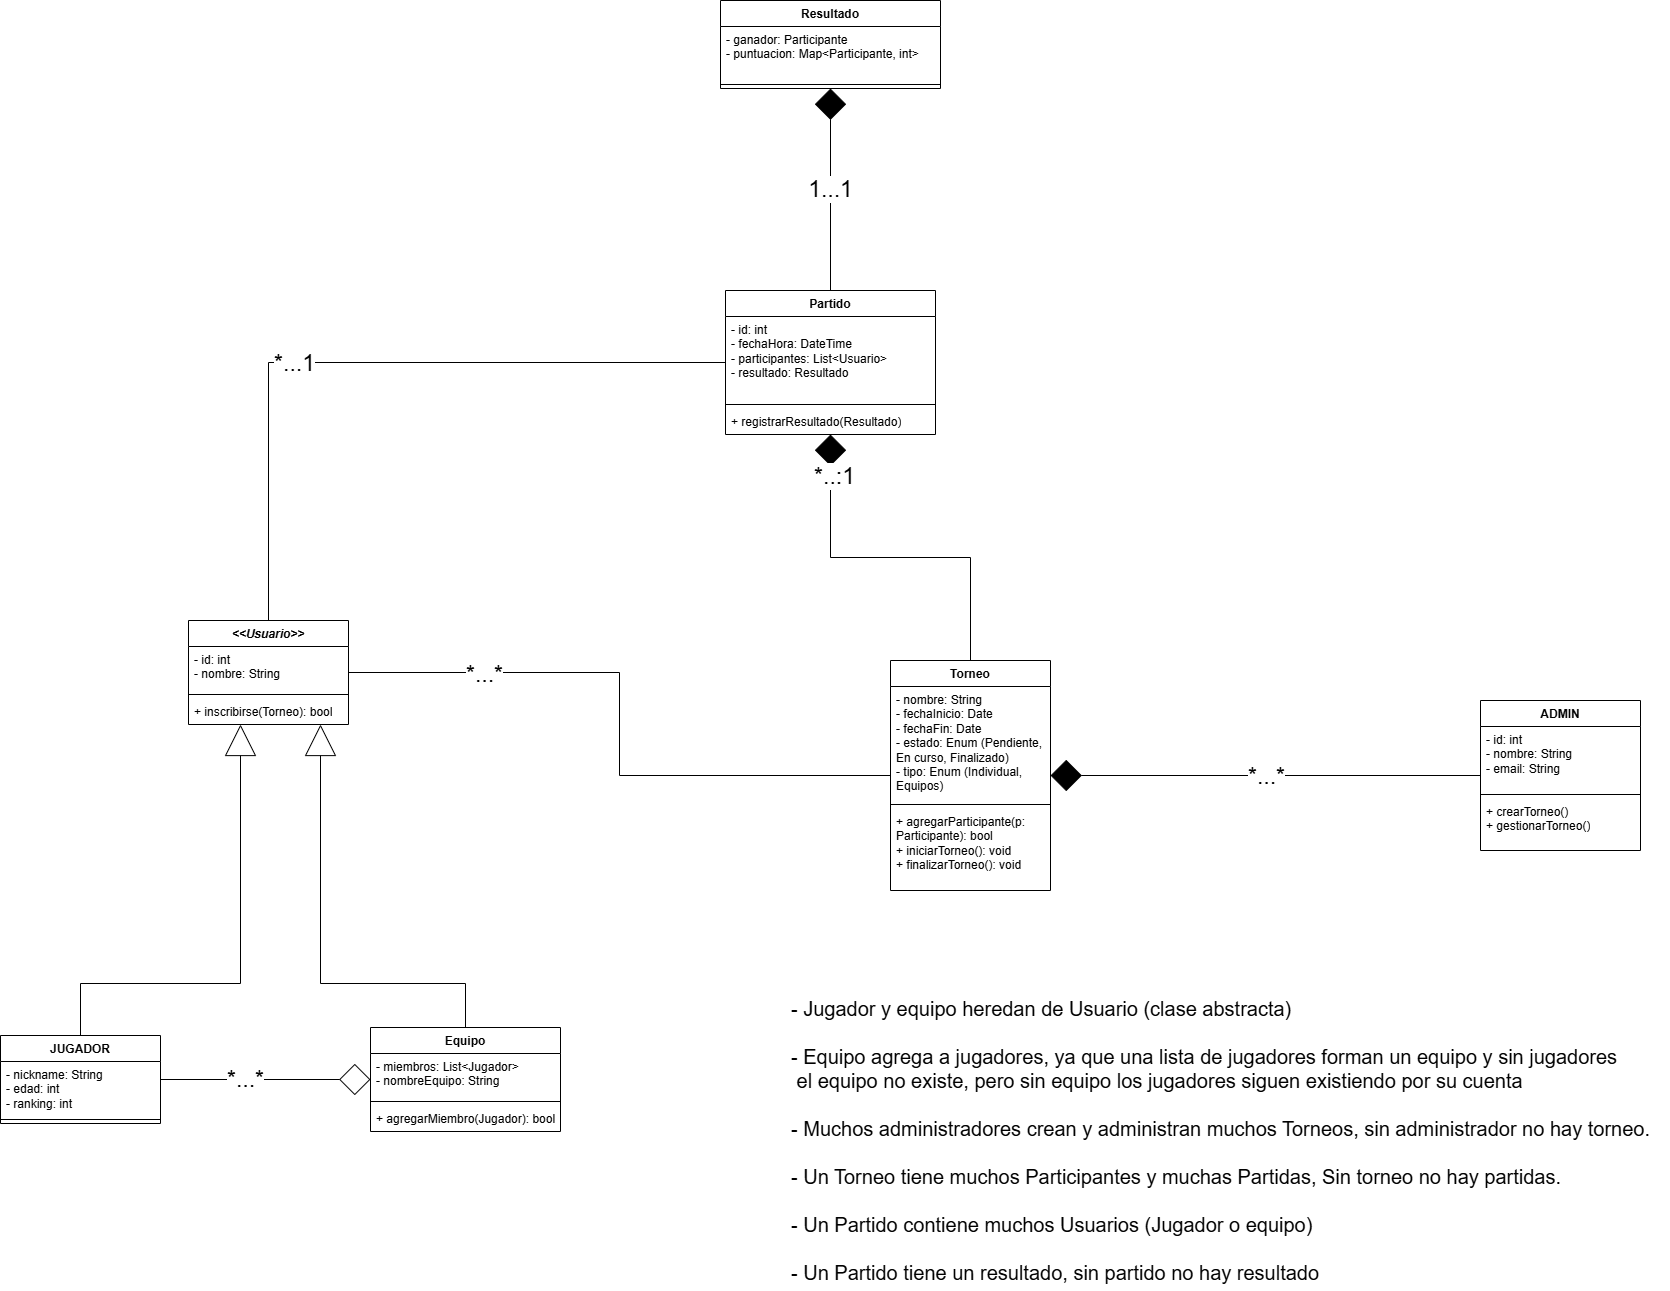

The diagram above was exported from draw.io. Its source (the exported page's mxGraphModel, read from the mxfile embedded in the PNG):
<mxGraphModel dx="470" dy="441" grid="1" gridSize="10" guides="1" tooltips="1" connect="1" arrows="1" fold="1" page="1" pageScale="1" pageWidth="827" pageHeight="1169" math="0" shadow="0">
  <root>
    <mxCell id="0" />
    <mxCell id="1" parent="0" />
    <mxCell id="hOhyP8hWzsN4l1u75yS8-2" value="JUGADOR" style="swimlane;fontStyle=1;align=center;verticalAlign=top;childLayout=stackLayout;horizontal=1;startSize=26;horizontalStack=0;resizeParent=1;resizeParentMax=0;resizeLast=0;collapsible=1;marginBottom=0;whiteSpace=wrap;html=1;" vertex="1" parent="1">
      <mxGeometry x="2870" y="2285" width="160" height="88" as="geometry" />
    </mxCell>
    <mxCell id="hOhyP8hWzsN4l1u75yS8-3" value="&lt;div&gt;- nickname: String&lt;/div&gt;- edad: int&lt;div&gt;- ranking: int&lt;/div&gt;" style="text;strokeColor=none;fillColor=none;align=left;verticalAlign=top;spacingLeft=4;spacingRight=4;overflow=hidden;rotatable=0;points=[[0,0.5],[1,0.5]];portConstraint=eastwest;whiteSpace=wrap;html=1;" vertex="1" parent="hOhyP8hWzsN4l1u75yS8-2">
      <mxGeometry y="26" width="160" height="54" as="geometry" />
    </mxCell>
    <mxCell id="hOhyP8hWzsN4l1u75yS8-4" value="" style="line;strokeWidth=1;fillColor=none;align=left;verticalAlign=middle;spacingTop=-1;spacingLeft=3;spacingRight=3;rotatable=0;labelPosition=right;points=[];portConstraint=eastwest;strokeColor=inherit;" vertex="1" parent="hOhyP8hWzsN4l1u75yS8-2">
      <mxGeometry y="80" width="160" height="8" as="geometry" />
    </mxCell>
    <mxCell id="hOhyP8hWzsN4l1u75yS8-6" value="ADMIN" style="swimlane;fontStyle=1;align=center;verticalAlign=top;childLayout=stackLayout;horizontal=1;startSize=26;horizontalStack=0;resizeParent=1;resizeParentMax=0;resizeLast=0;collapsible=1;marginBottom=0;whiteSpace=wrap;html=1;" vertex="1" parent="1">
      <mxGeometry x="4350" y="1950" width="160" height="150" as="geometry" />
    </mxCell>
    <mxCell id="hOhyP8hWzsN4l1u75yS8-7" value="- id: int&lt;div&gt;-&amp;nbsp;nombre: String&lt;/div&gt;&lt;div&gt;-&amp;nbsp;email: String&lt;/div&gt;" style="text;strokeColor=none;fillColor=none;align=left;verticalAlign=top;spacingLeft=4;spacingRight=4;overflow=hidden;rotatable=0;points=[[0,0.5],[1,0.5]];portConstraint=eastwest;whiteSpace=wrap;html=1;" vertex="1" parent="hOhyP8hWzsN4l1u75yS8-6">
      <mxGeometry y="26" width="160" height="64" as="geometry" />
    </mxCell>
    <mxCell id="hOhyP8hWzsN4l1u75yS8-8" value="" style="line;strokeWidth=1;fillColor=none;align=left;verticalAlign=middle;spacingTop=-1;spacingLeft=3;spacingRight=3;rotatable=0;labelPosition=right;points=[];portConstraint=eastwest;strokeColor=inherit;" vertex="1" parent="hOhyP8hWzsN4l1u75yS8-6">
      <mxGeometry y="90" width="160" height="8" as="geometry" />
    </mxCell>
    <mxCell id="hOhyP8hWzsN4l1u75yS8-9" value="+ crearTorneo()&lt;div&gt;+&amp;nbsp;gestionarTorneo()&lt;/div&gt;" style="text;strokeColor=none;fillColor=none;align=left;verticalAlign=top;spacingLeft=4;spacingRight=4;overflow=hidden;rotatable=0;points=[[0,0.5],[1,0.5]];portConstraint=eastwest;whiteSpace=wrap;html=1;" vertex="1" parent="hOhyP8hWzsN4l1u75yS8-6">
      <mxGeometry y="98" width="160" height="52" as="geometry" />
    </mxCell>
    <mxCell id="hOhyP8hWzsN4l1u75yS8-10" style="rounded=0;orthogonalLoop=1;jettySize=auto;html=1;endArrow=none;endFill=0;targetPerimeterSpacing=0;jumpSize=6;startSize=29;endSize=29;startArrow=diamond;startFill=0;edgeStyle=orthogonalEdgeStyle;" edge="1" parent="1" source="hOhyP8hWzsN4l1u75yS8-11" target="hOhyP8hWzsN4l1u75yS8-2">
      <mxGeometry relative="1" as="geometry">
        <mxPoint x="3170" y="2281" as="targetPoint" />
      </mxGeometry>
    </mxCell>
    <mxCell id="hOhyP8hWzsN4l1u75yS8-54" value="*...*" style="edgeLabel;html=1;align=center;verticalAlign=middle;resizable=0;points=[];fontFamily=Helvetica;fontSize=23;fontColor=default;labelBackgroundColor=default;" vertex="1" connectable="0" parent="hOhyP8hWzsN4l1u75yS8-10">
      <mxGeometry x="0.1989" y="-1" relative="1" as="geometry">
        <mxPoint as="offset" />
      </mxGeometry>
    </mxCell>
    <mxCell id="hOhyP8hWzsN4l1u75yS8-11" value="Equipo" style="swimlane;fontStyle=1;align=center;verticalAlign=top;childLayout=stackLayout;horizontal=1;startSize=26;horizontalStack=0;resizeParent=1;resizeParentMax=0;resizeLast=0;collapsible=1;marginBottom=0;whiteSpace=wrap;html=1;" vertex="1" parent="1">
      <mxGeometry x="3240" y="2277" width="190" height="104" as="geometry" />
    </mxCell>
    <mxCell id="hOhyP8hWzsN4l1u75yS8-12" value="-&amp;nbsp;miembros: List&amp;lt;Jugador&amp;gt;&lt;div&gt;-&amp;nbsp;nombreEquipo: String&lt;/div&gt;" style="text;strokeColor=none;fillColor=none;align=left;verticalAlign=top;spacingLeft=4;spacingRight=4;overflow=hidden;rotatable=0;points=[[0,0.5],[1,0.5]];portConstraint=eastwest;whiteSpace=wrap;html=1;" vertex="1" parent="hOhyP8hWzsN4l1u75yS8-11">
      <mxGeometry y="26" width="190" height="44" as="geometry" />
    </mxCell>
    <mxCell id="hOhyP8hWzsN4l1u75yS8-13" value="" style="line;strokeWidth=1;fillColor=none;align=left;verticalAlign=middle;spacingTop=-1;spacingLeft=3;spacingRight=3;rotatable=0;labelPosition=right;points=[];portConstraint=eastwest;strokeColor=inherit;" vertex="1" parent="hOhyP8hWzsN4l1u75yS8-11">
      <mxGeometry y="70" width="190" height="8" as="geometry" />
    </mxCell>
    <mxCell id="hOhyP8hWzsN4l1u75yS8-14" value="+ agregarMiembro(Jugador): bool" style="text;strokeColor=none;fillColor=none;align=left;verticalAlign=top;spacingLeft=4;spacingRight=4;overflow=hidden;rotatable=0;points=[[0,0.5],[1,0.5]];portConstraint=eastwest;whiteSpace=wrap;html=1;" vertex="1" parent="hOhyP8hWzsN4l1u75yS8-11">
      <mxGeometry y="78" width="190" height="26" as="geometry" />
    </mxCell>
    <mxCell id="hOhyP8hWzsN4l1u75yS8-36" style="edgeStyle=orthogonalEdgeStyle;shape=connector;rounded=0;orthogonalLoop=1;jettySize=auto;html=1;strokeColor=default;align=center;verticalAlign=middle;fontFamily=Helvetica;fontSize=11;fontColor=default;labelBackgroundColor=default;startArrow=none;startFill=0;startSize=29;endArrow=diamond;endFill=1;endSize=29;" edge="1" parent="1" source="hOhyP8hWzsN4l1u75yS8-15" target="hOhyP8hWzsN4l1u75yS8-19">
      <mxGeometry relative="1" as="geometry" />
    </mxCell>
    <mxCell id="hOhyP8hWzsN4l1u75yS8-38" value="*..:1" style="edgeLabel;html=1;align=center;verticalAlign=middle;resizable=0;points=[];fontFamily=Helvetica;fontSize=23;fontColor=default;labelBackgroundColor=default;" vertex="1" connectable="0" parent="hOhyP8hWzsN4l1u75yS8-36">
      <mxGeometry x="0.774" y="-3" relative="1" as="geometry">
        <mxPoint as="offset" />
      </mxGeometry>
    </mxCell>
    <mxCell id="hOhyP8hWzsN4l1u75yS8-39" style="edgeStyle=orthogonalEdgeStyle;shape=connector;rounded=0;orthogonalLoop=1;jettySize=auto;html=1;strokeColor=default;align=center;verticalAlign=middle;fontFamily=Helvetica;fontSize=11;fontColor=default;labelBackgroundColor=default;startArrow=none;startFill=0;startSize=29;endArrow=none;endFill=0;endSize=29;" edge="1" parent="1" source="hOhyP8hWzsN4l1u75yS8-15" target="hOhyP8hWzsN4l1u75yS8-27">
      <mxGeometry relative="1" as="geometry" />
    </mxCell>
    <mxCell id="hOhyP8hWzsN4l1u75yS8-40" value="*...*" style="edgeLabel;html=1;align=center;verticalAlign=middle;resizable=0;points=[];fontFamily=Helvetica;fontSize=23;fontColor=default;labelBackgroundColor=default;" vertex="1" connectable="0" parent="hOhyP8hWzsN4l1u75yS8-39">
      <mxGeometry x="0.5809" y="1" relative="1" as="geometry">
        <mxPoint as="offset" />
      </mxGeometry>
    </mxCell>
    <mxCell id="hOhyP8hWzsN4l1u75yS8-51" style="edgeStyle=orthogonalEdgeStyle;shape=connector;rounded=0;orthogonalLoop=1;jettySize=auto;html=1;strokeColor=default;align=center;verticalAlign=middle;fontFamily=Helvetica;fontSize=11;fontColor=default;labelBackgroundColor=default;startArrow=diamond;startFill=1;startSize=29;endArrow=none;endFill=0;endSize=29;" edge="1" parent="1" source="hOhyP8hWzsN4l1u75yS8-15" target="hOhyP8hWzsN4l1u75yS8-6">
      <mxGeometry relative="1" as="geometry" />
    </mxCell>
    <mxCell id="hOhyP8hWzsN4l1u75yS8-52" value="*...*" style="edgeLabel;html=1;align=center;verticalAlign=middle;resizable=0;points=[];fontFamily=Helvetica;fontSize=23;fontColor=default;labelBackgroundColor=default;" vertex="1" connectable="0" parent="hOhyP8hWzsN4l1u75yS8-51">
      <mxGeometry x="0.0047" relative="1" as="geometry">
        <mxPoint as="offset" />
      </mxGeometry>
    </mxCell>
    <mxCell id="hOhyP8hWzsN4l1u75yS8-15" value="Torneo" style="swimlane;fontStyle=1;align=center;verticalAlign=top;childLayout=stackLayout;horizontal=1;startSize=26;horizontalStack=0;resizeParent=1;resizeParentMax=0;resizeLast=0;collapsible=1;marginBottom=0;whiteSpace=wrap;html=1;" vertex="1" parent="1">
      <mxGeometry x="3760" y="1910" width="160" height="230" as="geometry" />
    </mxCell>
    <mxCell id="hOhyP8hWzsN4l1u75yS8-16" value="- nombre: String&lt;div&gt;- fechaInicio: Date&lt;/div&gt;&lt;div&gt;- fechaFin: Date&lt;/div&gt;&lt;div&gt;-&amp;nbsp;estado: Enum (Pendiente, En curso, Finalizado)&lt;/div&gt;&lt;div&gt;-&amp;nbsp;tipo: Enum (Individual, Equipos)&lt;/div&gt;&lt;div&gt;&lt;br&gt;&lt;/div&gt;&lt;div&gt;&lt;br&gt;&lt;/div&gt;" style="text;strokeColor=none;fillColor=none;align=left;verticalAlign=top;spacingLeft=4;spacingRight=4;overflow=hidden;rotatable=0;points=[[0,0.5],[1,0.5]];portConstraint=eastwest;whiteSpace=wrap;html=1;" vertex="1" parent="hOhyP8hWzsN4l1u75yS8-15">
      <mxGeometry y="26" width="160" height="114" as="geometry" />
    </mxCell>
    <mxCell id="hOhyP8hWzsN4l1u75yS8-17" value="" style="line;strokeWidth=1;fillColor=none;align=left;verticalAlign=middle;spacingTop=-1;spacingLeft=3;spacingRight=3;rotatable=0;labelPosition=right;points=[];portConstraint=eastwest;strokeColor=inherit;" vertex="1" parent="hOhyP8hWzsN4l1u75yS8-15">
      <mxGeometry y="140" width="160" height="8" as="geometry" />
    </mxCell>
    <mxCell id="hOhyP8hWzsN4l1u75yS8-18" value="+ agregarParticipante(p: Participante): bool&lt;div&gt;+ iniciarTorneo(): void&lt;/div&gt;&lt;div&gt;+ finalizarTorneo(): void&lt;/div&gt;" style="text;strokeColor=none;fillColor=none;align=left;verticalAlign=top;spacingLeft=4;spacingRight=4;overflow=hidden;rotatable=0;points=[[0,0.5],[1,0.5]];portConstraint=eastwest;whiteSpace=wrap;html=1;" vertex="1" parent="hOhyP8hWzsN4l1u75yS8-15">
      <mxGeometry y="148" width="160" height="82" as="geometry" />
    </mxCell>
    <mxCell id="hOhyP8hWzsN4l1u75yS8-41" style="edgeStyle=orthogonalEdgeStyle;shape=connector;rounded=0;orthogonalLoop=1;jettySize=auto;html=1;strokeColor=default;align=center;verticalAlign=middle;fontFamily=Helvetica;fontSize=11;fontColor=default;labelBackgroundColor=default;startArrow=none;startFill=0;startSize=29;endArrow=none;endFill=0;endSize=29;" edge="1" parent="1" source="hOhyP8hWzsN4l1u75yS8-19" target="hOhyP8hWzsN4l1u75yS8-27">
      <mxGeometry relative="1" as="geometry" />
    </mxCell>
    <mxCell id="hOhyP8hWzsN4l1u75yS8-50" value="*...1" style="edgeLabel;html=1;align=center;verticalAlign=middle;resizable=0;points=[];fontFamily=Helvetica;fontSize=23;fontColor=default;labelBackgroundColor=default;" vertex="1" connectable="0" parent="hOhyP8hWzsN4l1u75yS8-41">
      <mxGeometry x="0.2067" relative="1" as="geometry">
        <mxPoint as="offset" />
      </mxGeometry>
    </mxCell>
    <mxCell id="hOhyP8hWzsN4l1u75yS8-19" value="Partido" style="swimlane;fontStyle=1;align=center;verticalAlign=top;childLayout=stackLayout;horizontal=1;startSize=26;horizontalStack=0;resizeParent=1;resizeParentMax=0;resizeLast=0;collapsible=1;marginBottom=0;whiteSpace=wrap;html=1;" vertex="1" parent="1">
      <mxGeometry x="3595" y="1540" width="210" height="144" as="geometry" />
    </mxCell>
    <mxCell id="hOhyP8hWzsN4l1u75yS8-20" value="- id: int&lt;div&gt;-&amp;nbsp;fechaHora: DateTime&lt;/div&gt;&lt;div&gt;-&amp;nbsp;participantes: List&amp;lt;&lt;span style=&quot;text-align: center;&quot;&gt;Usuario&lt;/span&gt;&amp;gt;&lt;/div&gt;&lt;div&gt;-&amp;nbsp;resultado: Resultado&lt;/div&gt;" style="text;strokeColor=none;fillColor=none;align=left;verticalAlign=top;spacingLeft=4;spacingRight=4;overflow=hidden;rotatable=0;points=[[0,0.5],[1,0.5]];portConstraint=eastwest;whiteSpace=wrap;html=1;" vertex="1" parent="hOhyP8hWzsN4l1u75yS8-19">
      <mxGeometry y="26" width="210" height="84" as="geometry" />
    </mxCell>
    <mxCell id="hOhyP8hWzsN4l1u75yS8-21" value="" style="line;strokeWidth=1;fillColor=none;align=left;verticalAlign=middle;spacingTop=-1;spacingLeft=3;spacingRight=3;rotatable=0;labelPosition=right;points=[];portConstraint=eastwest;strokeColor=inherit;" vertex="1" parent="hOhyP8hWzsN4l1u75yS8-19">
      <mxGeometry y="110" width="210" height="8" as="geometry" />
    </mxCell>
    <mxCell id="hOhyP8hWzsN4l1u75yS8-22" value="+ registrarResultado(Resultado)" style="text;strokeColor=none;fillColor=none;align=left;verticalAlign=top;spacingLeft=4;spacingRight=4;overflow=hidden;rotatable=0;points=[[0,0.5],[1,0.5]];portConstraint=eastwest;whiteSpace=wrap;html=1;" vertex="1" parent="hOhyP8hWzsN4l1u75yS8-19">
      <mxGeometry y="118" width="210" height="26" as="geometry" />
    </mxCell>
    <mxCell id="hOhyP8hWzsN4l1u75yS8-42" style="edgeStyle=orthogonalEdgeStyle;shape=connector;rounded=0;orthogonalLoop=1;jettySize=auto;html=1;strokeColor=default;align=center;verticalAlign=middle;fontFamily=Helvetica;fontSize=11;fontColor=default;labelBackgroundColor=default;startArrow=diamond;startFill=1;startSize=29;endArrow=none;endFill=0;endSize=29;" edge="1" parent="1" source="hOhyP8hWzsN4l1u75yS8-23" target="hOhyP8hWzsN4l1u75yS8-19">
      <mxGeometry relative="1" as="geometry" />
    </mxCell>
    <mxCell id="hOhyP8hWzsN4l1u75yS8-44" value="1...1" style="edgeLabel;html=1;align=center;verticalAlign=middle;resizable=0;points=[];fontFamily=Helvetica;fontSize=23;fontColor=default;labelBackgroundColor=default;" vertex="1" connectable="0" parent="hOhyP8hWzsN4l1u75yS8-42">
      <mxGeometry x="-0.007" y="-1" relative="1" as="geometry">
        <mxPoint as="offset" />
      </mxGeometry>
    </mxCell>
    <mxCell id="hOhyP8hWzsN4l1u75yS8-23" value="Resultado" style="swimlane;fontStyle=1;align=center;verticalAlign=top;childLayout=stackLayout;horizontal=1;startSize=26;horizontalStack=0;resizeParent=1;resizeParentMax=0;resizeLast=0;collapsible=1;marginBottom=0;whiteSpace=wrap;html=1;" vertex="1" parent="1">
      <mxGeometry x="3590" y="1250" width="220" height="88" as="geometry" />
    </mxCell>
    <mxCell id="hOhyP8hWzsN4l1u75yS8-24" value="- ganador: Participante&lt;div&gt;-&amp;nbsp;puntuacion: Map&amp;lt;Participante, int&amp;gt;&lt;/div&gt;" style="text;strokeColor=none;fillColor=none;align=left;verticalAlign=top;spacingLeft=4;spacingRight=4;overflow=hidden;rotatable=0;points=[[0,0.5],[1,0.5]];portConstraint=eastwest;whiteSpace=wrap;html=1;" vertex="1" parent="hOhyP8hWzsN4l1u75yS8-23">
      <mxGeometry y="26" width="220" height="54" as="geometry" />
    </mxCell>
    <mxCell id="hOhyP8hWzsN4l1u75yS8-25" value="" style="line;strokeWidth=1;fillColor=none;align=left;verticalAlign=middle;spacingTop=-1;spacingLeft=3;spacingRight=3;rotatable=0;labelPosition=right;points=[];portConstraint=eastwest;strokeColor=inherit;" vertex="1" parent="hOhyP8hWzsN4l1u75yS8-23">
      <mxGeometry y="80" width="220" height="8" as="geometry" />
    </mxCell>
    <mxCell id="hOhyP8hWzsN4l1u75yS8-27" value="&lt;i&gt;&amp;lt;&amp;lt;Usuario&amp;gt;&amp;gt;&lt;/i&gt;" style="swimlane;fontStyle=1;align=center;verticalAlign=top;childLayout=stackLayout;horizontal=1;startSize=26;horizontalStack=0;resizeParent=1;resizeParentMax=0;resizeLast=0;collapsible=1;marginBottom=0;whiteSpace=wrap;html=1;" vertex="1" parent="1">
      <mxGeometry x="3058" y="1870" width="160" height="104" as="geometry">
        <mxRectangle x="3350" y="2550" width="140" height="30" as="alternateBounds" />
      </mxGeometry>
    </mxCell>
    <mxCell id="hOhyP8hWzsN4l1u75yS8-28" value="- id: int&lt;div&gt;-&amp;nbsp;nombre: String&lt;br&gt;&lt;div&gt;&lt;br&gt;&lt;/div&gt;&lt;/div&gt;" style="text;strokeColor=none;fillColor=none;align=left;verticalAlign=top;spacingLeft=4;spacingRight=4;overflow=hidden;rotatable=0;points=[[0,0.5],[1,0.5]];portConstraint=eastwest;whiteSpace=wrap;html=1;" vertex="1" parent="hOhyP8hWzsN4l1u75yS8-27">
      <mxGeometry y="26" width="160" height="44" as="geometry" />
    </mxCell>
    <mxCell id="hOhyP8hWzsN4l1u75yS8-29" value="" style="line;strokeWidth=1;fillColor=none;align=left;verticalAlign=middle;spacingTop=-1;spacingLeft=3;spacingRight=3;rotatable=0;labelPosition=right;points=[];portConstraint=eastwest;strokeColor=inherit;" vertex="1" parent="hOhyP8hWzsN4l1u75yS8-27">
      <mxGeometry y="70" width="160" height="8" as="geometry" />
    </mxCell>
    <mxCell id="hOhyP8hWzsN4l1u75yS8-30" value="+&amp;nbsp;inscribirse(Torneo): bool" style="text;strokeColor=none;fillColor=none;align=left;verticalAlign=top;spacingLeft=4;spacingRight=4;overflow=hidden;rotatable=0;points=[[0,0.5],[1,0.5]];portConstraint=eastwest;whiteSpace=wrap;html=1;" vertex="1" parent="hOhyP8hWzsN4l1u75yS8-27">
      <mxGeometry y="78" width="160" height="26" as="geometry" />
    </mxCell>
    <mxCell id="hOhyP8hWzsN4l1u75yS8-31" style="rounded=0;orthogonalLoop=1;jettySize=auto;html=1;endSize=29;endArrow=none;endFill=0;startArrow=block;startFill=0;startSize=29;edgeStyle=orthogonalEdgeStyle;" edge="1" parent="1" source="hOhyP8hWzsN4l1u75yS8-27" target="hOhyP8hWzsN4l1u75yS8-2">
      <mxGeometry relative="1" as="geometry">
        <Array as="points">
          <mxPoint x="3110" y="2233" />
        </Array>
      </mxGeometry>
    </mxCell>
    <mxCell id="hOhyP8hWzsN4l1u75yS8-35" style="edgeStyle=orthogonalEdgeStyle;shape=connector;rounded=0;orthogonalLoop=1;jettySize=auto;html=1;strokeColor=default;align=center;verticalAlign=middle;fontFamily=Helvetica;fontSize=11;fontColor=default;labelBackgroundColor=default;startArrow=block;startFill=0;startSize=29;endArrow=none;endFill=0;endSize=29;" edge="1" parent="1" source="hOhyP8hWzsN4l1u75yS8-27" target="hOhyP8hWzsN4l1u75yS8-11">
      <mxGeometry relative="1" as="geometry">
        <Array as="points">
          <mxPoint x="3190" y="2233" />
        </Array>
      </mxGeometry>
    </mxCell>
    <mxCell id="hOhyP8hWzsN4l1u75yS8-53" value="&lt;div style=&quot;&quot;&gt;&lt;span style=&quot;font-size: 20px; background-color: light-dark(#ffffff, var(--ge-dark-color, #121212)); color: light-dark(rgb(0, 0, 0), rgb(255, 255, 255));&quot;&gt;- Jugador y equipo heredan de Usuario (clase abstracta)&lt;/span&gt;&lt;/div&gt;&lt;div style=&quot;&quot;&gt;&lt;span style=&quot;font-size: 20px; background-color: light-dark(#ffffff, var(--ge-dark-color, #121212)); color: light-dark(rgb(0, 0, 0), rgb(255, 255, 255));&quot;&gt;&lt;br&gt;&lt;/span&gt;&lt;/div&gt;&lt;div&gt;&lt;font style=&quot;font-size: 20px;&quot;&gt;- Equipo agrega a jugadores, ya que una lista de jugadores forman un equipo y sin jugadores&lt;/font&gt;&lt;/div&gt;&lt;div style=&quot;&quot;&gt;&lt;font style=&quot;font-size: 20px;&quot;&gt;&amp;nbsp;el&amp;nbsp;&lt;/font&gt;&lt;span style=&quot;font-size: 20px; background-color: light-dark(#ffffff, var(--ge-dark-color, #121212)); color: light-dark(rgb(0, 0, 0), rgb(255, 255, 255));&quot;&gt;equipo no existe, pero sin equipo los jugadores siguen existiendo por su cuenta&lt;/span&gt;&lt;/div&gt;&lt;div style=&quot;&quot;&gt;&lt;span style=&quot;font-size: 20px; background-color: light-dark(#ffffff, var(--ge-dark-color, #121212)); color: light-dark(rgb(0, 0, 0), rgb(255, 255, 255));&quot;&gt;&lt;br&gt;&lt;/span&gt;&lt;/div&gt;&lt;div style=&quot;&quot;&gt;&lt;span style=&quot;font-size: 20px; background-color: light-dark(#ffffff, var(--ge-dark-color, #121212)); color: light-dark(rgb(0, 0, 0), rgb(255, 255, 255));&quot;&gt;- M&lt;/span&gt;&lt;span style=&quot;font-size: 20px;&quot;&gt;uchos administradores crean&amp;nbsp;&lt;/span&gt;&lt;span style=&quot;font-size: 20px; background-color: light-dark(#ffffff, var(--ge-dark-color, #121212)); color: light-dark(rgb(0, 0, 0), rgb(255, 255, 255));&quot;&gt;y administran&amp;nbsp;&lt;/span&gt;&lt;span style=&quot;background-color: light-dark(#ffffff, var(--ge-dark-color, #121212)); color: light-dark(rgb(0, 0, 0), rgb(255, 255, 255)); font-size: 20px;&quot;&gt;muchos&amp;nbsp;&lt;/span&gt;&lt;span style=&quot;color: light-dark(rgb(0, 0, 0), rgb(255, 255, 255)); background-color: light-dark(#ffffff, var(--ge-dark-color, #121212)); font-size: 20px;&quot;&gt;Torneos, sin administrador no hay torneo.&lt;/span&gt;&lt;/div&gt;&lt;div style=&quot;&quot;&gt;&lt;span style=&quot;color: light-dark(rgb(0, 0, 0), rgb(255, 255, 255)); background-color: light-dark(#ffffff, var(--ge-dark-color, #121212)); font-size: 20px;&quot;&gt;&lt;br&gt;&lt;/span&gt;&lt;/div&gt;&lt;div style=&quot;&quot;&gt;&lt;span style=&quot;color: light-dark(rgb(0, 0, 0), rgb(255, 255, 255)); background-color: light-dark(#ffffff, var(--ge-dark-color, #121212)); font-size: 20px;&quot;&gt;- Un&amp;nbsp;&lt;/span&gt;&lt;span style=&quot;background-color: light-dark(#ffffff, var(--ge-dark-color, #121212)); font-size: 20px;&quot;&gt;Torneo tiene muchos Participantes y muchas Partidas, Sin torneo no hay partidas.&lt;/span&gt;&lt;/div&gt;&lt;div style=&quot;&quot;&gt;&lt;span style=&quot;background-color: light-dark(#ffffff, var(--ge-dark-color, #121212)); font-size: 20px;&quot;&gt;&lt;br&gt;&lt;/span&gt;&lt;/div&gt;&lt;div style=&quot;&quot;&gt;&lt;span style=&quot;background-color: light-dark(#ffffff, var(--ge-dark-color, #121212)); font-size: 20px;&quot;&gt;- Un Partido contiene muchos Usuarios (Jugador o equipo)&lt;/span&gt;&lt;/div&gt;&lt;div style=&quot;&quot;&gt;&lt;span style=&quot;background-color: light-dark(#ffffff, var(--ge-dark-color, #121212)); font-size: 20px;&quot;&gt;&lt;br&gt;&lt;/span&gt;&lt;/div&gt;&lt;div style=&quot;&quot;&gt;&lt;span style=&quot;background-color: light-dark(#ffffff, var(--ge-dark-color, #121212)); font-size: 20px;&quot;&gt;- Un Partido tiene un resultado, sin partido no hay resultado&lt;/span&gt;&lt;/div&gt;" style="text;html=1;align=left;verticalAlign=middle;resizable=0;points=[];autosize=1;strokeColor=none;fillColor=none;fontFamily=Helvetica;fontSize=11;fontColor=default;labelBackgroundColor=default;" vertex="1" parent="1">
      <mxGeometry x="3659" y="2240" width="880" height="300" as="geometry" />
    </mxCell>
  </root>
</mxGraphModel>